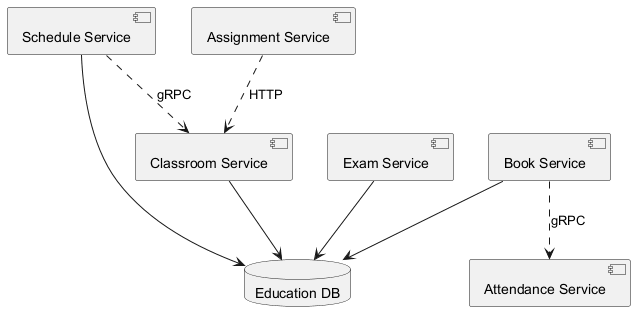

The diagram above was rendered by PlantUML. Its source (embedded in the PNG):
@startuml
skinparam backgroundColor #FFFFFF
skinparam classBackgroundColor #E8F4FA
skinparam classBorderColor #2C7DA0
component "Schedule Service" as C_ScheduleService
component "Classroom Service" as C_ClassroomService
component "Exam Service" as C_ExamService
component "Assignment Service" as C_AssignmentService
component "Attendance Service" as C_AttendanceService
component "Book Service" as C_BookService
database "Education DB" as DB_education
C_ScheduleService --> DB_education
C_ClassroomService --> DB_education
C_ExamService --> DB_education
C_BookService --> DB_education
C_ScheduleService ..> C_ClassroomService : gRPC
C_BookService ..> C_AttendanceService : gRPC
C_AssignmentService ..> C_ClassroomService : HTTP
@enduml